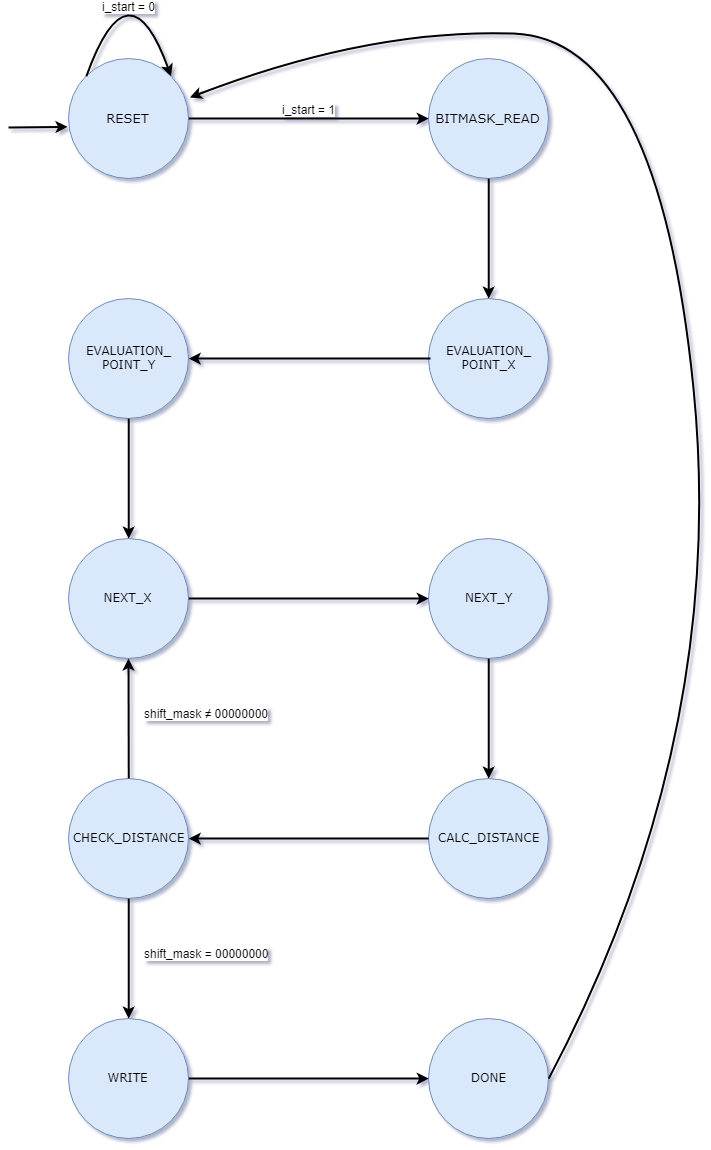

The diagram above was exported from draw.io. Its source (the exported page's mxGraphModel, read from the mxfile embedded in the PNG):
<mxGraphModel dx="988" dy="474" grid="1" gridSize="10" guides="1" tooltips="1" connect="1" arrows="1" fold="1" page="1" pageScale="1" pageWidth="827" pageHeight="1169" math="0" shadow="0">
  <root>
    <mxCell id="0" />
    <mxCell id="1" parent="0" />
    <mxCell id="DdLkDi4bz9yDMIv_wlfY-1" value="RESET" style="ellipse;whiteSpace=wrap;html=1;aspect=fixed;fontFamily=Verdana;fontSize=13;fillColor=#dae8fc;strokeColor=#6c8ebf;" parent="1" vertex="1">
      <mxGeometry x="160" y="80" width="120" height="120" as="geometry" />
    </mxCell>
    <mxCell id="DdLkDi4bz9yDMIv_wlfY-2" value="&lt;font style=&quot;font-size: 13px;&quot;&gt;BITMASK_READ&lt;/font&gt;" style="ellipse;whiteSpace=wrap;html=1;aspect=fixed;fontFamily=Verdana;fontSize=13;fillColor=#dae8fc;strokeColor=#6c8ebf;" parent="1" vertex="1">
      <mxGeometry x="520" y="80" width="120" height="120" as="geometry" />
    </mxCell>
    <mxCell id="DdLkDi4bz9yDMIv_wlfY-3" value="EVALUATION_&lt;br&gt;POINT_X&lt;br&gt;" style="ellipse;whiteSpace=wrap;html=1;aspect=fixed;fontFamily=Verdana;fillColor=#dae8fc;strokeColor=#6c8ebf;" parent="1" vertex="1">
      <mxGeometry x="520" y="320" width="120" height="120" as="geometry" />
    </mxCell>
    <mxCell id="DdLkDi4bz9yDMIv_wlfY-6" value="EVALUATION_&lt;br&gt;POINT_Y&lt;br&gt;" style="ellipse;whiteSpace=wrap;html=1;aspect=fixed;fontFamily=Verdana;fillColor=#dae8fc;strokeColor=#6c8ebf;" parent="1" vertex="1">
      <mxGeometry x="160" y="320" width="120" height="120" as="geometry" />
    </mxCell>
    <mxCell id="DdLkDi4bz9yDMIv_wlfY-7" value="NEXT_X&lt;br&gt;" style="ellipse;whiteSpace=wrap;html=1;aspect=fixed;fontFamily=Verdana;fillColor=#dae8fc;strokeColor=#6c8ebf;" parent="1" vertex="1">
      <mxGeometry x="160" y="560" width="120" height="120" as="geometry" />
    </mxCell>
    <mxCell id="DdLkDi4bz9yDMIv_wlfY-8" value="NEXT_Y&lt;br&gt;" style="ellipse;whiteSpace=wrap;html=1;aspect=fixed;fontFamily=Verdana;fillColor=#dae8fc;strokeColor=#6c8ebf;" parent="1" vertex="1">
      <mxGeometry x="520" y="560" width="120" height="120" as="geometry" />
    </mxCell>
    <mxCell id="DdLkDi4bz9yDMIv_wlfY-9" value="CHECK_DISTANCE" style="ellipse;whiteSpace=wrap;html=1;aspect=fixed;fontFamily=Verdana;fillColor=#dae8fc;strokeColor=#6c8ebf;" parent="1" vertex="1">
      <mxGeometry x="160" y="800" width="120" height="120" as="geometry" />
    </mxCell>
    <mxCell id="DdLkDi4bz9yDMIv_wlfY-10" value="CALC_DISTANCE" style="ellipse;whiteSpace=wrap;html=1;aspect=fixed;fontFamily=Verdana;fillColor=#dae8fc;strokeColor=#6c8ebf;" parent="1" vertex="1">
      <mxGeometry x="520" y="800" width="120" height="120" as="geometry" />
    </mxCell>
    <mxCell id="DdLkDi4bz9yDMIv_wlfY-14" value="DONE&lt;br&gt;" style="ellipse;whiteSpace=wrap;html=1;aspect=fixed;fontFamily=Verdana;fillColor=#dae8fc;strokeColor=#6c8ebf;" parent="1" vertex="1">
      <mxGeometry x="520" y="1040" width="120" height="120" as="geometry" />
    </mxCell>
    <mxCell id="DdLkDi4bz9yDMIv_wlfY-15" value="WRITE&lt;br&gt;" style="ellipse;whiteSpace=wrap;html=1;aspect=fixed;fontFamily=Verdana;fillColor=#dae8fc;strokeColor=#6c8ebf;" parent="1" vertex="1">
      <mxGeometry x="160" y="1040" width="120" height="120" as="geometry" />
    </mxCell>
    <mxCell id="k5fPXrym0rg1cNYl8fyW-4" value="" style="curved=1;endArrow=classic;html=1;exitX=0;exitY=0;exitDx=0;exitDy=0;entryX=1;entryY=0;entryDx=0;entryDy=0;strokeWidth=2;" edge="1" parent="1" source="DdLkDi4bz9yDMIv_wlfY-1" target="DdLkDi4bz9yDMIv_wlfY-1">
      <mxGeometry width="50" height="50" relative="1" as="geometry">
        <mxPoint x="290" y="220" as="sourcePoint" />
        <mxPoint x="340" y="170" as="targetPoint" />
        <Array as="points">
          <mxPoint x="220" y="-20" />
        </Array>
      </mxGeometry>
    </mxCell>
    <mxCell id="k5fPXrym0rg1cNYl8fyW-5" value="i_start = 0" style="text;html=1;resizable=0;points=[];align=center;verticalAlign=middle;labelBackgroundColor=#ffffff;" vertex="1" connectable="0" parent="k5fPXrym0rg1cNYl8fyW-4">
      <mxGeometry x="-0.3875" y="-20" relative="1" as="geometry">
        <mxPoint x="-2.5" y="-5.5" as="offset" />
      </mxGeometry>
    </mxCell>
    <mxCell id="k5fPXrym0rg1cNYl8fyW-8" value="" style="endArrow=classic;html=1;exitX=1;exitY=0.5;exitDx=0;exitDy=0;entryX=0;entryY=0.5;entryDx=0;entryDy=0;strokeWidth=2;" edge="1" parent="1" source="DdLkDi4bz9yDMIv_wlfY-1" target="DdLkDi4bz9yDMIv_wlfY-2">
      <mxGeometry width="50" height="50" relative="1" as="geometry">
        <mxPoint x="310" y="180" as="sourcePoint" />
        <mxPoint x="360" y="130" as="targetPoint" />
      </mxGeometry>
    </mxCell>
    <mxCell id="k5fPXrym0rg1cNYl8fyW-11" value="i_start = 1" style="text;html=1;resizable=0;points=[];align=center;verticalAlign=middle;labelBackgroundColor=#ffffff;" vertex="1" connectable="0" parent="k5fPXrym0rg1cNYl8fyW-8">
      <mxGeometry x="-0.8103" y="4" relative="1" as="geometry">
        <mxPoint x="97" y="-6" as="offset" />
      </mxGeometry>
    </mxCell>
    <mxCell id="k5fPXrym0rg1cNYl8fyW-10" value="" style="endArrow=classic;html=1;strokeWidth=2;entryX=-0.009;entryY=0.574;entryDx=0;entryDy=0;entryPerimeter=0;" edge="1" parent="1" target="DdLkDi4bz9yDMIv_wlfY-1">
      <mxGeometry width="50" height="50" relative="1" as="geometry">
        <mxPoint x="100" y="149" as="sourcePoint" />
        <mxPoint x="110" y="100" as="targetPoint" />
      </mxGeometry>
    </mxCell>
    <mxCell id="k5fPXrym0rg1cNYl8fyW-12" value="" style="endArrow=classic;html=1;strokeWidth=2;entryX=0.5;entryY=0;entryDx=0;entryDy=0;exitX=0.5;exitY=1;exitDx=0;exitDy=0;" edge="1" parent="1" source="DdLkDi4bz9yDMIv_wlfY-2" target="DdLkDi4bz9yDMIv_wlfY-3">
      <mxGeometry width="50" height="50" relative="1" as="geometry">
        <mxPoint x="530" y="300" as="sourcePoint" />
        <mxPoint x="580" y="250" as="targetPoint" />
      </mxGeometry>
    </mxCell>
    <mxCell id="k5fPXrym0rg1cNYl8fyW-14" value="" style="endArrow=classic;html=1;strokeWidth=2;entryX=1;entryY=0.5;entryDx=0;entryDy=0;" edge="1" parent="1" target="DdLkDi4bz9yDMIv_wlfY-6">
      <mxGeometry width="50" height="50" relative="1" as="geometry">
        <mxPoint x="522" y="380" as="sourcePoint" />
        <mxPoint x="450" y="360" as="targetPoint" />
      </mxGeometry>
    </mxCell>
    <mxCell id="k5fPXrym0rg1cNYl8fyW-15" value="" style="endArrow=classic;html=1;strokeWidth=2;exitX=0.5;exitY=1;exitDx=0;exitDy=0;entryX=0.5;entryY=0;entryDx=0;entryDy=0;" edge="1" parent="1" source="DdLkDi4bz9yDMIv_wlfY-6" target="DdLkDi4bz9yDMIv_wlfY-7">
      <mxGeometry width="50" height="50" relative="1" as="geometry">
        <mxPoint x="190" y="560" as="sourcePoint" />
        <mxPoint x="240" y="510" as="targetPoint" />
      </mxGeometry>
    </mxCell>
    <mxCell id="k5fPXrym0rg1cNYl8fyW-16" value="" style="endArrow=classic;html=1;strokeWidth=2;exitX=1;exitY=0.5;exitDx=0;exitDy=0;entryX=0;entryY=0.5;entryDx=0;entryDy=0;" edge="1" parent="1" source="DdLkDi4bz9yDMIv_wlfY-7" target="DdLkDi4bz9yDMIv_wlfY-8">
      <mxGeometry width="50" height="50" relative="1" as="geometry">
        <mxPoint x="280" y="640" as="sourcePoint" />
        <mxPoint x="330" y="590" as="targetPoint" />
      </mxGeometry>
    </mxCell>
    <mxCell id="k5fPXrym0rg1cNYl8fyW-18" value="" style="endArrow=classic;html=1;strokeWidth=2;entryX=0.5;entryY=0;entryDx=0;entryDy=0;exitX=0.5;exitY=1;exitDx=0;exitDy=0;" edge="1" parent="1" source="DdLkDi4bz9yDMIv_wlfY-8" target="DdLkDi4bz9yDMIv_wlfY-10">
      <mxGeometry width="50" height="50" relative="1" as="geometry">
        <mxPoint x="530" y="740" as="sourcePoint" />
        <mxPoint x="580" y="690" as="targetPoint" />
      </mxGeometry>
    </mxCell>
    <mxCell id="k5fPXrym0rg1cNYl8fyW-19" value="" style="endArrow=classic;html=1;strokeWidth=2;exitX=0;exitY=0.5;exitDx=0;exitDy=0;entryX=1;entryY=0.5;entryDx=0;entryDy=0;" edge="1" parent="1" source="DdLkDi4bz9yDMIv_wlfY-10" target="DdLkDi4bz9yDMIv_wlfY-9">
      <mxGeometry width="50" height="50" relative="1" as="geometry">
        <mxPoint x="350" y="900" as="sourcePoint" />
        <mxPoint x="400" y="850" as="targetPoint" />
      </mxGeometry>
    </mxCell>
    <mxCell id="k5fPXrym0rg1cNYl8fyW-20" value="" style="endArrow=classic;html=1;strokeWidth=2;exitX=0.5;exitY=1;exitDx=0;exitDy=0;entryX=0.5;entryY=0;entryDx=0;entryDy=0;" edge="1" parent="1" source="DdLkDi4bz9yDMIv_wlfY-9" target="DdLkDi4bz9yDMIv_wlfY-15">
      <mxGeometry width="50" height="50" relative="1" as="geometry">
        <mxPoint x="200" y="990" as="sourcePoint" />
        <mxPoint x="250" y="940" as="targetPoint" />
      </mxGeometry>
    </mxCell>
    <mxCell id="k5fPXrym0rg1cNYl8fyW-21" value="" style="endArrow=classic;html=1;strokeWidth=2;exitX=1;exitY=0.5;exitDx=0;exitDy=0;entryX=0;entryY=0.5;entryDx=0;entryDy=0;" edge="1" parent="1" source="DdLkDi4bz9yDMIv_wlfY-15" target="DdLkDi4bz9yDMIv_wlfY-14">
      <mxGeometry width="50" height="50" relative="1" as="geometry">
        <mxPoint x="330" y="1150" as="sourcePoint" />
        <mxPoint x="380" y="1100" as="targetPoint" />
      </mxGeometry>
    </mxCell>
    <mxCell id="k5fPXrym0rg1cNYl8fyW-23" value="shift_mask = 00000000" style="text;html=1;resizable=0;points=[];align=center;verticalAlign=middle;labelBackgroundColor=#ffffff;" vertex="1" connectable="0" parent="1">
      <mxGeometry x="200.0689655172415" y="980.2241379310344" as="geometry">
        <mxPoint x="97" y="-6" as="offset" />
      </mxGeometry>
    </mxCell>
    <mxCell id="k5fPXrym0rg1cNYl8fyW-24" value="" style="endArrow=classic;html=1;strokeWidth=2;exitX=0.5;exitY=0;exitDx=0;exitDy=0;" edge="1" parent="1" source="DdLkDi4bz9yDMIv_wlfY-9">
      <mxGeometry width="50" height="50" relative="1" as="geometry">
        <mxPoint x="180" y="780" as="sourcePoint" />
        <mxPoint x="220" y="680" as="targetPoint" />
      </mxGeometry>
    </mxCell>
    <mxCell id="k5fPXrym0rg1cNYl8fyW-25" value="shift_mask&amp;nbsp;&lt;span&gt;≠&amp;nbsp;&lt;/span&gt;00000000" style="text;html=1;resizable=0;points=[];align=center;verticalAlign=middle;labelBackgroundColor=#ffffff;" vertex="1" connectable="0" parent="1">
      <mxGeometry x="200.0689655172415" y="740.2241379310344" as="geometry">
        <mxPoint x="97" y="-6" as="offset" />
      </mxGeometry>
    </mxCell>
    <mxCell id="k5fPXrym0rg1cNYl8fyW-27" value="" style="curved=1;endArrow=classic;html=1;strokeWidth=2;exitX=1;exitY=0.5;exitDx=0;exitDy=0;entryX=1.012;entryY=0.322;entryDx=0;entryDy=0;entryPerimeter=0;" edge="1" parent="1" source="DdLkDi4bz9yDMIv_wlfY-14" target="DdLkDi4bz9yDMIv_wlfY-1">
      <mxGeometry width="50" height="50" relative="1" as="geometry">
        <mxPoint x="430" y="990" as="sourcePoint" />
        <mxPoint x="110" y="570" as="targetPoint" />
        <Array as="points">
          <mxPoint x="820" y="760" />
          <mxPoint x="750" y="60" />
          <mxPoint x="460" y="50" />
        </Array>
      </mxGeometry>
    </mxCell>
  </root>
</mxGraphModel>